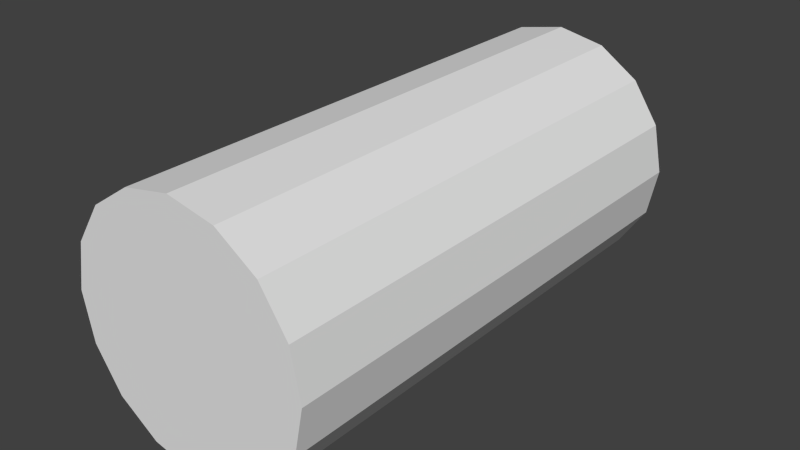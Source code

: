 # Source: weapon.blend  (saved by Blender 2.72.0; exported with 4.5.12 LTS)
import bpy
from mathutils import Matrix  # noqa: F401  (used for matrix-valued properties, if any)

bpy.ops.wm.read_factory_settings(use_empty=True)
scene = bpy.context.scene
scene.name = 'Scene'

# ---- collections
col_collection_1 = bpy.data.collections.new('Collection 1'); scene.collection.children.link(col_collection_1)

# ---- world
world_world = bpy.data.worlds.new('World'); scene.world = world_world
world_world.color = (0.05088, 0.05088, 0.05088)
world_world.use_sun_shadow = False
world_world.sun_shadow_jitter_overblur = 0.0
world_world.cycles.sampling_method = 'MANUAL'
world_world.cycles.sample_map_resolution = 256

# ---- meshes
me_cylinder = bpy.data.meshes.new('Cylinder')
me_cylinder.from_pydata([(0.0, -0.35, -3.06e-08), (0.0, -0.35, -1.0), (0.1339, -0.3234, -2.827e-08), (0.1339, -0.3234, -1.0), (0.2475, -0.2475, -2.164e-08), (0.2475, -0.2475, -1.0), (0.3234, -0.1339, -1.171e-08), (0.3234, -0.1339, -1.0), (0.35, 1.53e-08, 1.337e-15), (0.35, 1.027e-07, -1.0), (0.3234, 0.1339, 1.171e-08), (0.3234, 0.1339, -1.0), (0.2475, 0.2475, 2.164e-08), (0.2475, 0.2475, -1.0), (0.1339, 0.3234, 2.827e-08), (0.1339, 0.3234, -1.0), (5.285e-08, 0.35, 3.06e-08), (5.285e-08, 0.35, -1.0), (-0.1339, 0.3234, 2.827e-08), (-0.1339, 0.3234, -1.0), (-0.2475, 0.2475, 2.164e-08), (-0.2475, 0.2475, -1.0), (-0.3234, 0.1339, 1.171e-08), (-0.3234, 0.1339, -1.0), (-0.35, -4.174e-09, -3.649e-16), (-0.35, 8.325e-08, -1.0), (-0.3234, -0.1339, -1.171e-08), (-0.3234, -0.1339, -1.0), (-0.2475, -0.2475, -2.164e-08), (-0.2475, -0.2475, -1.0), (-0.1339, -0.3234, -2.827e-08), (-0.1339, -0.3234, -1.0)], [], [(0, 1, 3, 2), (2, 3, 5, 4), (4, 5, 7, 6), (6, 7, 9, 8), (8, 9, 11, 10), (10, 11, 13, 12), (12, 13, 15, 14), (14, 15, 17, 16), (16, 17, 19, 18), (18, 19, 21, 20), (20, 21, 23, 22), (22, 23, 25, 24), (24, 25, 27, 26), (26, 27, 29, 28), (3, 1, 31, 29, 27, 25, 23, 21, 19, 17, 15, 13, 11, 9, 7, 5), (30, 31, 1, 0), (28, 29, 31, 30), (0, 2, 4, 6, 8, 10, 12, 14, 16, 18, 20, 22, 24, 26, 28, 30)])
me_cylinder.use_remesh_preserve_volume = False
me_cylinder.use_remesh_preserve_attributes = False
me_cylinder.use_mirror_vertex_groups = False
me_cylinder.update()

# ---- objects
ob_cylinder = bpy.data.objects.new('Cylinder', me_cylinder)

# ---- transforms, parenting, visibility, modifiers, constraints
ob_cylinder.location = (0.0, 0.0, 0.0)
ob_cylinder.rotation_euler = (-1.571, 0.0, 0.0)
ob_cylinder.scale = (0.7, 0.7, 1.0)
ob_cylinder.lineart.crease_threshold = 0.0

# ---- collection membership
col_collection_1.objects.link(ob_cylinder)

# ---- scene / render settings (as saved in the file)
scene.frame_start = 1; scene.frame_end = 250; scene.frame_set(1)
scene.render.engine = 'BLENDER_EEVEE_NEXT'
scene.render.resolution_percentage = 50
scene.render.dither_intensity = 0.0
scene.cycles.use_denoising = False
scene.cycles.samples = 10
scene.cycles.sampling_pattern = 'TABULATED_SOBOL'
scene.cycles.light_sampling_threshold = 0.0
scene.cycles.use_adaptive_sampling = False
scene.cycles.use_light_tree = False
scene.cycles.blur_glossy = 0.0
scene.cycles.pixel_filter_type = 'GAUSSIAN'
scene.cycles.sample_clamp_indirect = 0.0
scene.view_settings.view_transform = 'Standard'
bpy.context.view_layer.update()

# ---- added for rendering (the .blend has no active camera and no usable light): camera, sun
cam_auto = bpy.data.cameras.new('AutoCamera')
cam_auto.lens = 50.0
cam_auto.sensor_width = 36.0
cam_auto.clip_end = 1000.0
ob_auto_camera = bpy.data.objects.new('AutoCamera', cam_auto)
scene.collection.objects.link(ob_auto_camera)
ob_auto_camera.location = (1.12566, -1.85079, 0.900528)
ob_auto_camera.rotation_euler = (1.09748, -7.21219e-08, 0.694738)
scene.camera = ob_auto_camera
light_auto_sun = bpy.data.lights.new('AutoSun', 'SUN')
light_auto_sun.energy = 3.0
light_auto_sun.angle = 0.0523599
ob_auto_sun = bpy.data.objects.new('AutoSun', light_auto_sun)
scene.collection.objects.link(ob_auto_sun)
ob_auto_sun.rotation_euler = (0.872665, 0.174533, 0.523599)
bpy.context.view_layer.update()
